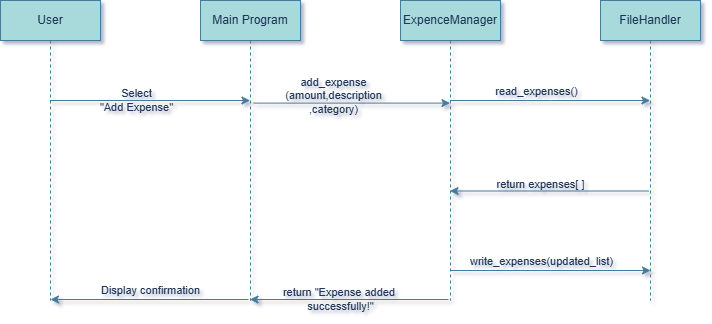

The diagram above was exported from draw.io. Its source (the exported page's mxGraphModel, read from the mxfile embedded in the PNG):
<mxGraphModel dx="1042" dy="562" grid="1" gridSize="10" guides="1" tooltips="1" connect="1" arrows="1" fold="1" page="1" pageScale="1" pageWidth="827" pageHeight="1169" background="none" math="0" shadow="1">
  <root>
    <mxCell id="0" />
    <mxCell id="1" parent="0" />
    <mxCell id="sV_Kar0Q5u9b6XhAcmlC-37" parent="1" style="shape=umlLifeline;perimeter=lifelinePerimeter;whiteSpace=wrap;html=1;container=1;dropTarget=0;collapsible=0;recursiveResize=0;outlineConnect=0;portConstraint=eastwest;newEdgeStyle={&quot;curved&quot;:0,&quot;rounded&quot;:0};strokeColor=#457B9D;fontColor=#1D3557;fillColor=#A8DADC;labelBackgroundColor=none;" value="User" vertex="1">
      <mxGeometry height="300" width="100" x="40" y="40" as="geometry" />
    </mxCell>
    <mxCell id="sV_Kar0Q5u9b6XhAcmlC-38" parent="1" style="shape=umlLifeline;perimeter=lifelinePerimeter;whiteSpace=wrap;html=1;container=1;dropTarget=0;collapsible=0;recursiveResize=0;outlineConnect=0;portConstraint=eastwest;newEdgeStyle={&quot;curved&quot;:0,&quot;rounded&quot;:0};strokeColor=#457B9D;fontColor=#1D3557;fillColor=#A8DADC;labelBackgroundColor=none;" value="Main Program" vertex="1">
      <mxGeometry height="300" width="100" x="240" y="40" as="geometry" />
    </mxCell>
    <mxCell id="sV_Kar0Q5u9b6XhAcmlC-39" parent="1" style="shape=umlLifeline;perimeter=lifelinePerimeter;whiteSpace=wrap;html=1;container=1;dropTarget=0;collapsible=0;recursiveResize=0;outlineConnect=0;portConstraint=eastwest;newEdgeStyle={&quot;curved&quot;:0,&quot;rounded&quot;:0};strokeColor=#457B9D;fontColor=#1D3557;fillColor=#A8DADC;labelBackgroundColor=none;" value="ExpenceManager" vertex="1">
      <mxGeometry height="300" width="100" x="440" y="40" as="geometry" />
    </mxCell>
    <mxCell id="sV_Kar0Q5u9b6XhAcmlC-40" parent="1" style="shape=umlLifeline;perimeter=lifelinePerimeter;whiteSpace=wrap;html=1;container=1;dropTarget=0;collapsible=0;recursiveResize=0;outlineConnect=0;portConstraint=eastwest;newEdgeStyle={&quot;curved&quot;:0,&quot;rounded&quot;:0};strokeColor=#457B9D;fontColor=#1D3557;fillColor=#A8DADC;labelBackgroundColor=none;" value="FileHandler" vertex="1">
      <mxGeometry height="300" width="100" x="640" y="40" as="geometry" />
    </mxCell>
    <mxCell id="sV_Kar0Q5u9b6XhAcmlC-41" edge="1" parent="1" source="sV_Kar0Q5u9b6XhAcmlC-37" style="endArrow=classic;html=1;rounded=0;strokeColor=#457B9D;fontColor=#1D3557;fillColor=#A8DADC;" target="sV_Kar0Q5u9b6XhAcmlC-38" value="">
      <mxGeometry height="50" relative="1" width="50" as="geometry">
        <Array as="points">
          <mxPoint x="190" y="140" />
        </Array>
        <mxPoint x="150" y="61" as="sourcePoint" />
        <mxPoint x="200" y="40" as="targetPoint" />
      </mxGeometry>
    </mxCell>
    <mxCell id="sV_Kar0Q5u9b6XhAcmlC-43" connectable="0" parent="sV_Kar0Q5u9b6XhAcmlC-41" style="edgeLabel;html=1;align=center;verticalAlign=middle;resizable=0;points=[];strokeColor=#457B9D;fontColor=#1D3557;fillColor=#A8DADC;labelBackgroundColor=none;fontSize=11;" value="Select&lt;div&gt;&quot;Add Expense&quot;&lt;/div&gt;" vertex="1">
      <mxGeometry relative="1" x="-0.1429" y="1" as="geometry">
        <mxPoint as="offset" />
      </mxGeometry>
    </mxCell>
    <mxCell id="sV_Kar0Q5u9b6XhAcmlC-47" edge="1" parent="1" source="sV_Kar0Q5u9b6XhAcmlC-38" style="endArrow=classic;html=1;rounded=0;strokeColor=#457B9D;fontColor=#1D3557;fillColor=#A8DADC;exitX=0.532;exitY=0.342;exitDx=0;exitDy=0;exitPerimeter=0;" target="sV_Kar0Q5u9b6XhAcmlC-39" value="">
      <mxGeometry height="50" relative="1" width="50" as="geometry">
        <mxPoint x="340" y="60" as="sourcePoint" />
        <mxPoint x="440" y="60" as="targetPoint" />
      </mxGeometry>
    </mxCell>
    <mxCell id="sV_Kar0Q5u9b6XhAcmlC-48" connectable="0" parent="sV_Kar0Q5u9b6XhAcmlC-47" style="edgeLabel;html=1;align=center;verticalAlign=middle;resizable=0;points=[];strokeColor=#457B9D;fontColor=#1D3557;fillColor=#A8DADC;labelBackgroundColor=none;fontSize=11;" value="add_expense&lt;div&gt;(amount,description&lt;/div&gt;&lt;div&gt;,category)&lt;/div&gt;&lt;div&gt;&lt;br&gt;&lt;/div&gt;" vertex="1">
      <mxGeometry relative="1" x="-0.1429" y="1" as="geometry">
        <mxPoint x="-5" as="offset" />
      </mxGeometry>
    </mxCell>
    <mxCell id="sV_Kar0Q5u9b6XhAcmlC-50" edge="1" parent="1" source="sV_Kar0Q5u9b6XhAcmlC-39" style="endArrow=classic;html=1;rounded=0;strokeColor=#457B9D;fontColor=#1D3557;fillColor=#A8DADC;" target="sV_Kar0Q5u9b6XhAcmlC-40" value="">
      <mxGeometry height="50" relative="1" width="50" as="geometry">
        <Array as="points">
          <mxPoint x="590" y="140" />
        </Array>
        <mxPoint x="540" y="60" as="sourcePoint" />
        <mxPoint x="640" y="60" as="targetPoint" />
      </mxGeometry>
    </mxCell>
    <mxCell id="sV_Kar0Q5u9b6XhAcmlC-51" connectable="0" parent="sV_Kar0Q5u9b6XhAcmlC-50" style="edgeLabel;html=1;align=center;verticalAlign=middle;resizable=0;points=[];strokeColor=#457B9D;fontColor=#1D3557;fillColor=#A8DADC;labelBackgroundColor=none;fontSize=11;" value="read_expenses()" vertex="1">
      <mxGeometry relative="1" x="-0.1429" y="1" as="geometry">
        <mxPoint y="-9" as="offset" />
      </mxGeometry>
    </mxCell>
    <mxCell id="sV_Kar0Q5u9b6XhAcmlC-52" edge="1" parent="1" source="sV_Kar0Q5u9b6XhAcmlC-40" style="endArrow=classic;html=1;rounded=0;strokeColor=#457B9D;fontColor=#1D3557;fillColor=#A8DADC;exitX=0.484;exitY=0.635;exitDx=0;exitDy=0;exitPerimeter=0;labelBackgroundColor=none;" target="sV_Kar0Q5u9b6XhAcmlC-39" value="return expenses[ ]&lt;div&gt;&lt;br&gt;&lt;/div&gt;">
      <mxGeometry relative="1" x="0.09" as="geometry">
        <mxPoint as="offset" />
        <mxPoint x="530" y="210" as="sourcePoint" />
        <mxPoint x="630" y="210" as="targetPoint" />
      </mxGeometry>
    </mxCell>
    <mxCell id="sV_Kar0Q5u9b6XhAcmlC-54" edge="1" parent="1" style="endArrow=classic;html=1;rounded=0;strokeColor=#457B9D;fontColor=#1D3557;fillColor=#A8DADC;" value="">
      <mxGeometry height="50" relative="1" width="50" as="geometry">
        <Array as="points">
          <mxPoint x="590" y="310" />
        </Array>
        <mxPoint x="490" y="310" as="sourcePoint" />
        <mxPoint x="690" y="310" as="targetPoint" />
      </mxGeometry>
    </mxCell>
    <mxCell id="sV_Kar0Q5u9b6XhAcmlC-55" connectable="0" parent="sV_Kar0Q5u9b6XhAcmlC-54" style="edgeLabel;html=1;align=center;verticalAlign=middle;resizable=0;points=[];strokeColor=#457B9D;fontColor=#1D3557;fillColor=#A8DADC;labelBackgroundColor=none;fontSize=11;" value="write_expenses(updated_list)" vertex="1">
      <mxGeometry relative="1" x="-0.1429" y="1" as="geometry">
        <mxPoint x="4" y="-9" as="offset" />
      </mxGeometry>
    </mxCell>
    <mxCell id="sV_Kar0Q5u9b6XhAcmlC-56" edge="1" parent="1" style="endArrow=classic;html=1;rounded=0;strokeColor=#457B9D;fontColor=#1D3557;fillColor=#A8DADC;exitX=0.484;exitY=0.635;exitDx=0;exitDy=0;exitPerimeter=0;labelBackgroundColor=none;" target="sV_Kar0Q5u9b6XhAcmlC-38" value="&lt;div&gt;return &quot;Expense added&amp;nbsp;&lt;/div&gt;&lt;div&gt;successfully!&quot;&lt;/div&gt;">
      <mxGeometry relative="1" x="0.09" as="geometry">
        <mxPoint as="offset" />
        <mxPoint x="488" y="339" as="sourcePoint" />
        <mxPoint x="290" y="339" as="targetPoint" />
      </mxGeometry>
    </mxCell>
    <mxCell id="sV_Kar0Q5u9b6XhAcmlC-57" edge="1" parent="1" style="endArrow=classic;html=1;rounded=0;strokeColor=#457B9D;fontColor=#1D3557;fillColor=#A8DADC;exitX=0.484;exitY=0.635;exitDx=0;exitDy=0;exitPerimeter=0;labelBackgroundColor=none;" value="Display confirmation">
      <mxGeometry relative="1" x="-0.0101" y="-9" as="geometry">
        <mxPoint as="offset" />
        <mxPoint x="288" y="339" as="sourcePoint" />
        <mxPoint x="90" y="339" as="targetPoint" />
      </mxGeometry>
    </mxCell>
  </root>
</mxGraphModel>